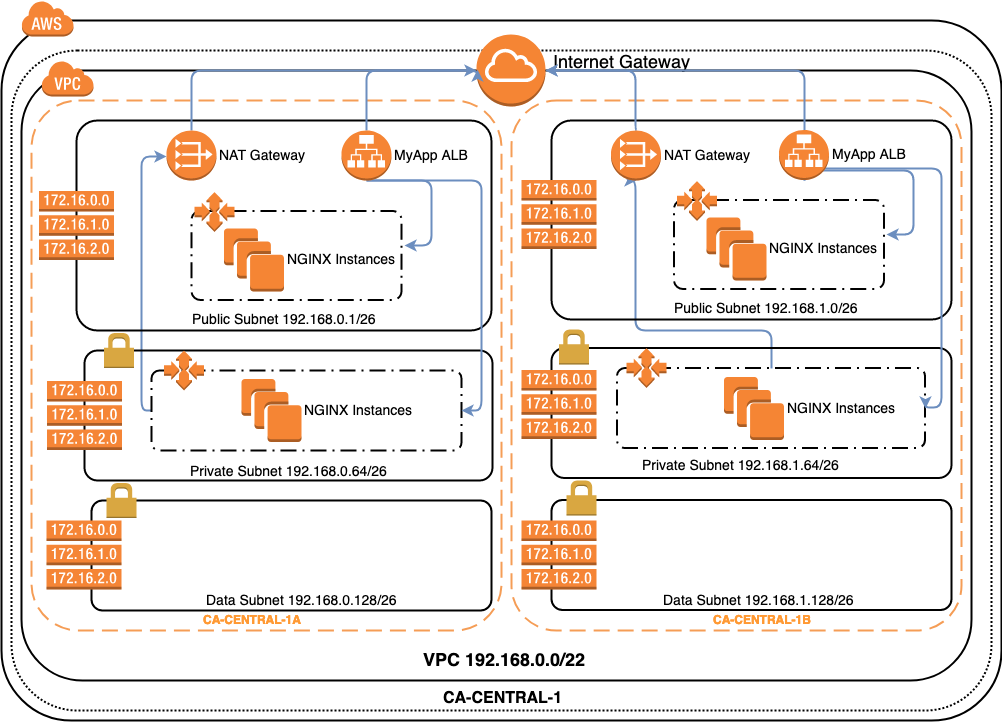

The diagram above was exported from draw.io. Its source (the exported page's mxGraphModel, read from the mxfile embedded in the PNG):
<mxGraphModel dx="1186" dy="670" grid="1" gridSize="10" guides="1" tooltips="1" connect="1" arrows="1" fold="1" page="1" pageScale="1" pageWidth="850" pageHeight="1100" math="0" shadow="0">
  <root>
    <mxCell id="0" />
    <mxCell id="1" style="" parent="0" />
    <mxCell id="FnsSBxLsaF_0gDA4CxV4-1" value="" style="rounded=1;arcSize=10;dashed=0;strokeColor=#000000;fillColor=none;gradientColor=none;strokeWidth=2;" parent="1" vertex="1">
      <mxGeometry x="20" y="40" width="1000" height="700" as="geometry" />
    </mxCell>
    <mxCell id="FnsSBxLsaF_0gDA4CxV4-2" value="" style="dashed=0;html=1;shape=mxgraph.aws3.cloud;fillColor=#F58536;gradientColor=none;dashed=0;" parent="1" vertex="1">
      <mxGeometry x="40" y="20" width="52" height="36" as="geometry" />
    </mxCell>
    <mxCell id="FnsSBxLsaF_0gDA4CxV4-3" value="" style="rounded=1;arcSize=10;dashed=1;strokeColor=#000000;fillColor=none;gradientColor=none;dashPattern=1 1;strokeWidth=2;" parent="1" vertex="1">
      <mxGeometry x="30" y="70" width="980" height="660" as="geometry" />
    </mxCell>
    <mxCell id="FnsSBxLsaF_0gDA4CxV4-4" value="&lt;h3 style=&quot;font-size: 16px;&quot;&gt;CA-CENTRAL-1&lt;/h3&gt;" style="text;html=1;resizable=0;points=[];autosize=1;align=left;verticalAlign=top;spacingTop=-4;fontSize=16;" parent="1" vertex="1">
      <mxGeometry x="460" y="690" width="120" height="40" as="geometry" />
    </mxCell>
    <mxCell id="FnsSBxLsaF_0gDA4CxV4-5" value="" style="rounded=1;arcSize=10;dashed=0;strokeColor=#000000;fillColor=none;gradientColor=none;strokeWidth=2;" parent="1" vertex="1">
      <mxGeometry x="40" y="90" width="950" height="610" as="geometry" />
    </mxCell>
    <mxCell id="FnsSBxLsaF_0gDA4CxV4-6" value="" style="dashed=0;html=1;shape=mxgraph.aws3.virtual_private_cloud;fillColor=#F58536;gradientColor=none;dashed=0;" parent="1" vertex="1">
      <mxGeometry x="60" y="80" width="52" height="36" as="geometry" />
    </mxCell>
    <mxCell id="FnsSBxLsaF_0gDA4CxV4-7" value="" style="rounded=1;arcSize=10;dashed=1;strokeColor=#F59D56;fillColor=none;gradientColor=none;dashPattern=8 4;strokeWidth=2;" parent="1" vertex="1">
      <mxGeometry x="50" y="120" width="470" height="530" as="geometry" />
    </mxCell>
    <mxCell id="FnsSBxLsaF_0gDA4CxV4-8" value="" style="rounded=1;arcSize=10;dashed=1;strokeColor=#F59D56;fillColor=none;gradientColor=none;dashPattern=8 4;strokeWidth=2;" parent="1" vertex="1">
      <mxGeometry x="530" y="120" width="450" height="530" as="geometry" />
    </mxCell>
    <mxCell id="FnsSBxLsaF_0gDA4CxV4-9" value="&lt;font color=&quot;#FF9933&quot;&gt;&lt;b&gt;CA-CENTRAL-1A&lt;/b&gt;&lt;/font&gt;" style="text;html=1;resizable=0;points=[];autosize=1;align=left;verticalAlign=top;spacingTop=-4;" parent="1" vertex="1">
      <mxGeometry x="220" y="630" width="110" height="20" as="geometry" />
    </mxCell>
    <mxCell id="FnsSBxLsaF_0gDA4CxV4-10" value="&lt;font color=&quot;#FF9933&quot;&gt;&lt;b&gt;CA-CENTRAL-1B&lt;/b&gt;&lt;/font&gt;" style="text;html=1;resizable=0;points=[];autosize=1;align=left;verticalAlign=top;spacingTop=-4;" parent="1" vertex="1">
      <mxGeometry x="730" y="630" width="110" height="20" as="geometry" />
    </mxCell>
    <mxCell id="FnsSBxLsaF_0gDA4CxV4-18" value="&lt;h3 style=&quot;font-size: 18px;&quot;&gt;VPC 192.168.0.0/22&lt;/h3&gt;" style="text;html=1;resizable=0;points=[];autosize=1;align=left;verticalAlign=top;spacingTop=-4;fontSize=18;" parent="1" vertex="1">
      <mxGeometry x="440" y="650" width="140" height="40" as="geometry" />
    </mxCell>
    <mxCell id="FnsSBxLsaF_0gDA4CxV4-19" value="" style="outlineConnect=0;dashed=0;verticalLabelPosition=bottom;verticalAlign=top;align=center;html=1;shape=mxgraph.aws3.internet_gateway;fillColor=#F58534;gradientColor=none;fontSize=18;" parent="1" vertex="1">
      <mxGeometry x="495" y="54" width="69" height="72" as="geometry" />
    </mxCell>
    <mxCell id="FnsSBxLsaF_0gDA4CxV4-21" value="Internet Gateway" style="text;html=1;resizable=0;points=[];autosize=1;align=left;verticalAlign=top;spacingTop=-4;fontSize=18;" parent="1" vertex="1">
      <mxGeometry x="570" y="70" width="150" height="20" as="geometry" />
    </mxCell>
    <mxCell id="FnsSBxLsaF_0gDA4CxV4-11" value="Subnets" parent="0" />
    <mxCell id="FnsSBxLsaF_0gDA4CxV4-45" style="edgeStyle=orthogonalEdgeStyle;rounded=1;orthogonalLoop=1;jettySize=auto;html=1;exitX=0;exitY=0.5;exitDx=0;exitDy=0;fontSize=14;verticalAlign=middle;horizontal=1;fillColor=#dae8fc;strokeColor=#6c8ebf;strokeWidth=2;" parent="FnsSBxLsaF_0gDA4CxV4-11" source="FnsSBxLsaF_0gDA4CxV4-27" target="FnsSBxLsaF_0gDA4CxV4-38" edge="1">
      <mxGeometry relative="1" as="geometry">
        <Array as="points">
          <mxPoint x="160" y="430" />
          <mxPoint x="160" y="176" />
        </Array>
      </mxGeometry>
    </mxCell>
    <mxCell id="FnsSBxLsaF_0gDA4CxV4-12" value="" style="rounded=1;arcSize=10;dashed=0;strokeColor=#000000;fillColor=none;gradientColor=none;strokeWidth=2;" parent="FnsSBxLsaF_0gDA4CxV4-11" vertex="1">
      <mxGeometry x="110" y="520" width="400" height="110" as="geometry" />
    </mxCell>
    <mxCell id="FnsSBxLsaF_0gDA4CxV4-13" value="" style="dashed=0;html=1;shape=mxgraph.aws3.permissions;fillColor=#D9A741;gradientColor=none;dashed=0;" parent="FnsSBxLsaF_0gDA4CxV4-11" vertex="1">
      <mxGeometry x="125" y="502.5" width="30" height="35" as="geometry" />
    </mxCell>
    <mxCell id="FnsSBxLsaF_0gDA4CxV4-14" value="" style="outlineConnect=0;dashed=0;verticalLabelPosition=bottom;verticalAlign=top;align=center;html=1;shape=mxgraph.aws3.route_table;fillColor=#F58536;gradientColor=none;" parent="FnsSBxLsaF_0gDA4CxV4-11" vertex="1">
      <mxGeometry x="65" y="540" width="75" height="69" as="geometry" />
    </mxCell>
    <mxCell id="FnsSBxLsaF_0gDA4CxV4-22" value="Data Subnet 192.168.0.128/26 " style="text;html=1;resizable=0;points=[];autosize=1;align=center;verticalAlign=top;spacingTop=-4;fontSize=14;" parent="FnsSBxLsaF_0gDA4CxV4-11" vertex="1">
      <mxGeometry x="190" y="610" width="260" height="20" as="geometry" />
    </mxCell>
    <mxCell id="FnsSBxLsaF_0gDA4CxV4-23" value="" style="rounded=1;arcSize=10;dashed=0;strokeColor=#000000;fillColor=none;gradientColor=none;strokeWidth=2;fontSize=18;" parent="FnsSBxLsaF_0gDA4CxV4-11" vertex="1">
      <mxGeometry x="103" y="370" width="408" height="130" as="geometry" />
    </mxCell>
    <mxCell id="FnsSBxLsaF_0gDA4CxV4-24" value="" style="dashed=0;html=1;shape=mxgraph.aws3.permissions;fillColor=#D9A741;gradientColor=none;dashed=0;fontSize=18;" parent="FnsSBxLsaF_0gDA4CxV4-11" vertex="1">
      <mxGeometry x="122.5" y="352.5" width="30" height="35" as="geometry" />
    </mxCell>
    <mxCell id="FnsSBxLsaF_0gDA4CxV4-25" value="" style="outlineConnect=0;dashed=0;verticalLabelPosition=bottom;verticalAlign=top;align=center;html=1;shape=mxgraph.aws3.route_table;fillColor=#F58536;gradientColor=none;fontSize=18;" parent="FnsSBxLsaF_0gDA4CxV4-11" vertex="1">
      <mxGeometry x="65.5" y="400.5" width="75" height="69" as="geometry" />
    </mxCell>
    <mxCell id="FnsSBxLsaF_0gDA4CxV4-26" value="Private Subnet 192.168.0.64/26 " style="text;html=1;resizable=0;points=[];autosize=1;align=center;verticalAlign=top;spacingTop=-4;fontSize=14;" parent="FnsSBxLsaF_0gDA4CxV4-11" vertex="1">
      <mxGeometry x="172" y="481" width="270" height="20" as="geometry" />
    </mxCell>
    <mxCell id="FnsSBxLsaF_0gDA4CxV4-27" value="" style="rounded=1;arcSize=10;dashed=1;strokeColor=#000000;fillColor=none;gradientColor=none;dashPattern=8 3 1 3;strokeWidth=2;fontSize=14;align=center;" parent="FnsSBxLsaF_0gDA4CxV4-11" vertex="1">
      <mxGeometry x="170" y="390" width="310" height="80" as="geometry" />
    </mxCell>
    <mxCell id="FnsSBxLsaF_0gDA4CxV4-28" value="" style="outlineConnect=0;dashed=0;verticalLabelPosition=bottom;verticalAlign=top;align=center;html=1;shape=mxgraph.aws3.auto_scaling;fillColor=#F58534;gradientColor=none;fontSize=14;" parent="FnsSBxLsaF_0gDA4CxV4-11" vertex="1">
      <mxGeometry x="182.5" y="370" width="40" height="40" as="geometry" />
    </mxCell>
    <mxCell id="FnsSBxLsaF_0gDA4CxV4-31" value="NGINX Instances" style="outlineConnect=0;dashed=0;verticalLabelPosition=middle;verticalAlign=middle;align=left;html=1;shape=mxgraph.aws3.instances;fillColor=#F58534;gradientColor=none;fontSize=14;labelPosition=right;" parent="FnsSBxLsaF_0gDA4CxV4-11" vertex="1">
      <mxGeometry x="260" y="398.5" width="60" height="63" as="geometry" />
    </mxCell>
    <mxCell id="FnsSBxLsaF_0gDA4CxV4-32" value="" style="rounded=1;arcSize=10;dashed=0;strokeColor=#000000;fillColor=none;gradientColor=none;strokeWidth=2;fontSize=14;align=center;" parent="FnsSBxLsaF_0gDA4CxV4-11" vertex="1">
      <mxGeometry x="95" y="140" width="415" height="210" as="geometry" />
    </mxCell>
    <mxCell id="FnsSBxLsaF_0gDA4CxV4-35" value="" style="outlineConnect=0;dashed=0;verticalLabelPosition=bottom;verticalAlign=top;align=center;html=1;shape=mxgraph.aws3.route_table;fillColor=#F58536;gradientColor=none;fontSize=18;" parent="FnsSBxLsaF_0gDA4CxV4-11" vertex="1">
      <mxGeometry x="57.5" y="210.5" width="75" height="69" as="geometry" />
    </mxCell>
    <mxCell id="FnsSBxLsaF_0gDA4CxV4-47" style="edgeStyle=orthogonalEdgeStyle;rounded=1;orthogonalLoop=1;jettySize=auto;html=1;exitX=0.5;exitY=1;exitDx=0;exitDy=0;exitPerimeter=0;entryX=1.013;entryY=0.387;entryDx=0;entryDy=0;entryPerimeter=0;strokeWidth=2;fontSize=14;fillColor=#dae8fc;strokeColor=#6c8ebf;" parent="FnsSBxLsaF_0gDA4CxV4-11" source="FnsSBxLsaF_0gDA4CxV4-36" target="FnsSBxLsaF_0gDA4CxV4-39" edge="1">
      <mxGeometry relative="1" as="geometry">
        <Array as="points">
          <mxPoint x="450" y="200" />
          <mxPoint x="450" y="265" />
        </Array>
      </mxGeometry>
    </mxCell>
    <mxCell id="FnsSBxLsaF_0gDA4CxV4-48" style="edgeStyle=orthogonalEdgeStyle;rounded=1;orthogonalLoop=1;jettySize=auto;html=1;exitX=0.5;exitY=1;exitDx=0;exitDy=0;exitPerimeter=0;entryX=1;entryY=0.5;entryDx=0;entryDy=0;strokeWidth=2;fontSize=14;fillColor=#dae8fc;strokeColor=#6c8ebf;" parent="FnsSBxLsaF_0gDA4CxV4-11" source="FnsSBxLsaF_0gDA4CxV4-36" target="FnsSBxLsaF_0gDA4CxV4-27" edge="1">
      <mxGeometry relative="1" as="geometry">
        <Array as="points">
          <mxPoint x="500" y="200" />
          <mxPoint x="500" y="430" />
        </Array>
      </mxGeometry>
    </mxCell>
    <mxCell id="FnsSBxLsaF_0gDA4CxV4-49" style="edgeStyle=orthogonalEdgeStyle;rounded=1;orthogonalLoop=1;jettySize=auto;html=1;exitX=0.5;exitY=0;exitDx=0;exitDy=0;exitPerimeter=0;entryX=0;entryY=0.5;entryDx=0;entryDy=0;entryPerimeter=0;strokeWidth=2;fontSize=14;fillColor=#dae8fc;strokeColor=#6c8ebf;" parent="FnsSBxLsaF_0gDA4CxV4-11" source="FnsSBxLsaF_0gDA4CxV4-36" target="FnsSBxLsaF_0gDA4CxV4-19" edge="1">
      <mxGeometry relative="1" as="geometry" />
    </mxCell>
    <mxCell id="FnsSBxLsaF_0gDA4CxV4-36" value="MyApp ALB" style="outlineConnect=0;dashed=0;verticalLabelPosition=middle;verticalAlign=middle;align=left;html=1;shape=mxgraph.aws3.application_load_balancer;fillColor=#F58534;gradientColor=none;fontSize=14;labelPosition=right;" parent="FnsSBxLsaF_0gDA4CxV4-11" vertex="1">
      <mxGeometry x="360" y="150" width="50" height="50" as="geometry" />
    </mxCell>
    <mxCell id="FnsSBxLsaF_0gDA4CxV4-52" style="edgeStyle=orthogonalEdgeStyle;rounded=1;orthogonalLoop=1;jettySize=auto;html=1;exitX=0.5;exitY=0;exitDx=0;exitDy=0;exitPerimeter=0;entryX=0.48;entryY=-0.001;entryDx=0;entryDy=0;entryPerimeter=0;strokeWidth=2;fontSize=14;fillColor=#dae8fc;strokeColor=#6c8ebf;" parent="FnsSBxLsaF_0gDA4CxV4-11" source="FnsSBxLsaF_0gDA4CxV4-38" target="FnsSBxLsaF_0gDA4CxV4-5" edge="1">
      <mxGeometry relative="1" as="geometry">
        <Array as="points">
          <mxPoint x="210" y="90" />
        </Array>
      </mxGeometry>
    </mxCell>
    <mxCell id="FnsSBxLsaF_0gDA4CxV4-38" value="NAT Gateway" style="outlineConnect=0;dashed=0;verticalLabelPosition=middle;verticalAlign=middle;align=left;html=1;shape=mxgraph.aws3.vpc_nat_gateway;fillColor=#F58536;gradientColor=none;fontSize=14;labelPosition=right;" parent="FnsSBxLsaF_0gDA4CxV4-11" vertex="1">
      <mxGeometry x="185" y="150" width="50" height="50" as="geometry" />
    </mxCell>
    <mxCell id="FnsSBxLsaF_0gDA4CxV4-39" value="" style="rounded=1;arcSize=10;dashed=1;strokeColor=#000000;fillColor=none;gradientColor=none;dashPattern=8 3 1 3;strokeWidth=2;fontSize=14;align=center;" parent="FnsSBxLsaF_0gDA4CxV4-11" vertex="1">
      <mxGeometry x="210" y="230.5" width="210" height="89" as="geometry" />
    </mxCell>
    <mxCell id="FnsSBxLsaF_0gDA4CxV4-40" value="NGINX Instances" style="outlineConnect=0;dashed=0;verticalLabelPosition=middle;verticalAlign=middle;align=left;html=1;shape=mxgraph.aws3.instances;fillColor=#F58534;gradientColor=none;fontSize=14;labelPosition=right;" parent="FnsSBxLsaF_0gDA4CxV4-11" vertex="1">
      <mxGeometry x="242.5" y="248" width="60" height="63" as="geometry" />
    </mxCell>
    <mxCell id="FnsSBxLsaF_0gDA4CxV4-42" value="" style="outlineConnect=0;dashed=0;verticalLabelPosition=bottom;verticalAlign=top;align=center;html=1;shape=mxgraph.aws3.auto_scaling;fillColor=#F58534;gradientColor=none;fontSize=14;" parent="FnsSBxLsaF_0gDA4CxV4-11" vertex="1">
      <mxGeometry x="213" y="211.5" width="40" height="40" as="geometry" />
    </mxCell>
    <mxCell id="FnsSBxLsaF_0gDA4CxV4-43" value="Public Subnet 192.168.0.1/26 " style="text;html=1;resizable=0;points=[];autosize=1;align=center;verticalAlign=top;spacingTop=-4;fontSize=14;" parent="FnsSBxLsaF_0gDA4CxV4-11" vertex="1">
      <mxGeometry x="202.5" y="329" width="200" height="20" as="geometry" />
    </mxCell>
    <mxCell id="FnsSBxLsaF_0gDA4CxV4-53" style="edgeStyle=orthogonalEdgeStyle;rounded=1;orthogonalLoop=1;jettySize=auto;html=1;exitX=0.5;exitY=0;exitDx=0;exitDy=0;fontSize=14;verticalAlign=middle;horizontal=1;fillColor=#dae8fc;strokeColor=#6c8ebf;strokeWidth=2;entryX=0.5;entryY=1;entryDx=0;entryDy=0;entryPerimeter=0;" parent="FnsSBxLsaF_0gDA4CxV4-11" source="FnsSBxLsaF_0gDA4CxV4-62" target="FnsSBxLsaF_0gDA4CxV4-70" edge="1">
      <mxGeometry relative="1" as="geometry">
        <Array as="points">
          <mxPoint x="790" y="350" />
          <mxPoint x="654" y="350" />
        </Array>
      </mxGeometry>
    </mxCell>
    <mxCell id="FnsSBxLsaF_0gDA4CxV4-54" value="" style="rounded=1;arcSize=10;dashed=0;strokeColor=#000000;fillColor=none;gradientColor=none;strokeWidth=2;" parent="FnsSBxLsaF_0gDA4CxV4-11" vertex="1">
      <mxGeometry x="570" y="519.5" width="400" height="110" as="geometry" />
    </mxCell>
    <mxCell id="FnsSBxLsaF_0gDA4CxV4-55" value="" style="dashed=0;html=1;shape=mxgraph.aws3.permissions;fillColor=#D9A741;gradientColor=none;dashed=0;" parent="FnsSBxLsaF_0gDA4CxV4-11" vertex="1">
      <mxGeometry x="585" y="500" width="30" height="35" as="geometry" />
    </mxCell>
    <mxCell id="FnsSBxLsaF_0gDA4CxV4-56" value="" style="outlineConnect=0;dashed=0;verticalLabelPosition=bottom;verticalAlign=top;align=center;html=1;shape=mxgraph.aws3.route_table;fillColor=#F58536;gradientColor=none;" parent="FnsSBxLsaF_0gDA4CxV4-11" vertex="1">
      <mxGeometry x="540" y="540" width="75" height="69" as="geometry" />
    </mxCell>
    <mxCell id="FnsSBxLsaF_0gDA4CxV4-57" value="Data Subnet 192.168.1.128/26 " style="text;html=1;resizable=0;points=[];autosize=1;align=center;verticalAlign=top;spacingTop=-4;fontSize=14;" parent="FnsSBxLsaF_0gDA4CxV4-11" vertex="1">
      <mxGeometry x="672.5" y="609.5" width="210" height="20" as="geometry" />
    </mxCell>
    <mxCell id="FnsSBxLsaF_0gDA4CxV4-58" value="" style="rounded=1;arcSize=10;dashed=0;strokeColor=#000000;fillColor=none;gradientColor=none;strokeWidth=2;fontSize=18;" parent="FnsSBxLsaF_0gDA4CxV4-11" vertex="1">
      <mxGeometry x="570" y="367.5" width="400" height="130" as="geometry" />
    </mxCell>
    <mxCell id="FnsSBxLsaF_0gDA4CxV4-59" value="" style="dashed=0;html=1;shape=mxgraph.aws3.permissions;fillColor=#D9A741;gradientColor=none;dashed=0;fontSize=18;" parent="FnsSBxLsaF_0gDA4CxV4-11" vertex="1">
      <mxGeometry x="577.5" y="349" width="30" height="35" as="geometry" />
    </mxCell>
    <mxCell id="FnsSBxLsaF_0gDA4CxV4-60" value="" style="outlineConnect=0;dashed=0;verticalLabelPosition=bottom;verticalAlign=top;align=center;html=1;shape=mxgraph.aws3.route_table;fillColor=#F58536;gradientColor=none;fontSize=18;" parent="FnsSBxLsaF_0gDA4CxV4-11" vertex="1">
      <mxGeometry x="540" y="389.5" width="75" height="69" as="geometry" />
    </mxCell>
    <mxCell id="FnsSBxLsaF_0gDA4CxV4-61" value="Private Subnet 192.168.1.64/26 " style="text;html=1;resizable=0;points=[];autosize=1;align=center;verticalAlign=top;spacingTop=-4;fontSize=14;" parent="FnsSBxLsaF_0gDA4CxV4-11" vertex="1">
      <mxGeometry x="654.5" y="475" width="210" height="20" as="geometry" />
    </mxCell>
    <mxCell id="FnsSBxLsaF_0gDA4CxV4-62" value="" style="rounded=1;arcSize=10;dashed=1;strokeColor=#000000;fillColor=none;gradientColor=none;dashPattern=8 3 1 3;strokeWidth=2;fontSize=14;align=center;" parent="FnsSBxLsaF_0gDA4CxV4-11" vertex="1">
      <mxGeometry x="635.5" y="387.5" width="308" height="80" as="geometry" />
    </mxCell>
    <mxCell id="FnsSBxLsaF_0gDA4CxV4-63" value="" style="outlineConnect=0;dashed=0;verticalLabelPosition=bottom;verticalAlign=top;align=center;html=1;shape=mxgraph.aws3.auto_scaling;fillColor=#F58534;gradientColor=none;fontSize=14;" parent="FnsSBxLsaF_0gDA4CxV4-11" vertex="1">
      <mxGeometry x="645" y="367.5" width="40" height="40" as="geometry" />
    </mxCell>
    <mxCell id="FnsSBxLsaF_0gDA4CxV4-64" value="NGINX Instances" style="outlineConnect=0;dashed=0;verticalLabelPosition=middle;verticalAlign=middle;align=left;html=1;shape=mxgraph.aws3.instances;fillColor=#F58534;gradientColor=none;fontSize=14;labelPosition=right;" parent="FnsSBxLsaF_0gDA4CxV4-11" vertex="1">
      <mxGeometry x="742.5" y="396.5" width="60" height="63" as="geometry" />
    </mxCell>
    <mxCell id="FnsSBxLsaF_0gDA4CxV4-65" value="" style="rounded=1;arcSize=10;dashed=0;strokeColor=#000000;fillColor=none;gradientColor=none;strokeWidth=2;fontSize=14;align=center;" parent="FnsSBxLsaF_0gDA4CxV4-11" vertex="1">
      <mxGeometry x="570" y="140" width="400" height="199" as="geometry" />
    </mxCell>
    <mxCell id="FnsSBxLsaF_0gDA4CxV4-66" value="" style="outlineConnect=0;dashed=0;verticalLabelPosition=bottom;verticalAlign=top;align=center;html=1;shape=mxgraph.aws3.route_table;fillColor=#F58536;gradientColor=none;fontSize=18;" parent="FnsSBxLsaF_0gDA4CxV4-11" vertex="1">
      <mxGeometry x="540" y="199.5" width="75" height="69" as="geometry" />
    </mxCell>
    <mxCell id="FnsSBxLsaF_0gDA4CxV4-67" style="edgeStyle=orthogonalEdgeStyle;rounded=1;orthogonalLoop=1;jettySize=auto;html=1;exitX=0.5;exitY=1;exitDx=0;exitDy=0;exitPerimeter=0;entryX=1.013;entryY=0.387;entryDx=0;entryDy=0;entryPerimeter=0;strokeWidth=2;fontSize=14;fillColor=#dae8fc;strokeColor=#6c8ebf;" parent="FnsSBxLsaF_0gDA4CxV4-11" source="FnsSBxLsaF_0gDA4CxV4-69" target="FnsSBxLsaF_0gDA4CxV4-71" edge="1">
      <mxGeometry relative="1" as="geometry">
        <Array as="points">
          <mxPoint x="932" y="190" />
          <mxPoint x="932" y="254" />
        </Array>
      </mxGeometry>
    </mxCell>
    <mxCell id="FnsSBxLsaF_0gDA4CxV4-68" style="edgeStyle=orthogonalEdgeStyle;rounded=1;orthogonalLoop=1;jettySize=auto;html=1;exitX=0.5;exitY=1;exitDx=0;exitDy=0;exitPerimeter=0;entryX=1;entryY=0.5;entryDx=0;entryDy=0;strokeWidth=2;fontSize=14;fillColor=#dae8fc;strokeColor=#6c8ebf;" parent="FnsSBxLsaF_0gDA4CxV4-11" source="FnsSBxLsaF_0gDA4CxV4-69" target="FnsSBxLsaF_0gDA4CxV4-62" edge="1">
      <mxGeometry relative="1" as="geometry">
        <Array as="points">
          <mxPoint x="823" y="188" />
          <mxPoint x="960" y="188" />
          <mxPoint x="960" y="427" />
        </Array>
      </mxGeometry>
    </mxCell>
    <mxCell id="FnsSBxLsaF_0gDA4CxV4-78" style="edgeStyle=orthogonalEdgeStyle;rounded=1;orthogonalLoop=1;jettySize=auto;html=1;exitX=0.5;exitY=0;exitDx=0;exitDy=0;exitPerimeter=0;entryX=1;entryY=0.5;entryDx=0;entryDy=0;entryPerimeter=0;strokeWidth=2;fontSize=14;fillColor=#dae8fc;strokeColor=#6c8ebf;" parent="FnsSBxLsaF_0gDA4CxV4-11" source="FnsSBxLsaF_0gDA4CxV4-69" target="FnsSBxLsaF_0gDA4CxV4-19" edge="1">
      <mxGeometry relative="1" as="geometry" />
    </mxCell>
    <mxCell id="FnsSBxLsaF_0gDA4CxV4-69" value="MyApp ALB" style="outlineConnect=0;dashed=0;verticalLabelPosition=middle;verticalAlign=middle;align=left;html=1;shape=mxgraph.aws3.application_load_balancer;fillColor=#F58534;gradientColor=none;fontSize=14;labelPosition=right;" parent="FnsSBxLsaF_0gDA4CxV4-11" vertex="1">
      <mxGeometry x="797.5" y="149.5" width="50" height="50" as="geometry" />
    </mxCell>
    <mxCell id="FnsSBxLsaF_0gDA4CxV4-76" style="edgeStyle=orthogonalEdgeStyle;rounded=1;orthogonalLoop=1;jettySize=auto;html=1;exitX=0.5;exitY=0;exitDx=0;exitDy=0;exitPerimeter=0;strokeWidth=2;fontSize=14;entryX=1;entryY=0.5;entryDx=0;entryDy=0;entryPerimeter=0;fillColor=#dae8fc;strokeColor=#6c8ebf;" parent="FnsSBxLsaF_0gDA4CxV4-11" source="FnsSBxLsaF_0gDA4CxV4-70" target="FnsSBxLsaF_0gDA4CxV4-19" edge="1">
      <mxGeometry relative="1" as="geometry">
        <Array as="points">
          <mxPoint x="654" y="90" />
        </Array>
      </mxGeometry>
    </mxCell>
    <mxCell id="FnsSBxLsaF_0gDA4CxV4-70" value="NAT Gateway" style="outlineConnect=0;dashed=0;verticalLabelPosition=middle;verticalAlign=middle;align=left;html=1;shape=mxgraph.aws3.vpc_nat_gateway;fillColor=#F58536;gradientColor=none;fontSize=14;labelPosition=right;" parent="FnsSBxLsaF_0gDA4CxV4-11" vertex="1">
      <mxGeometry x="629.5" y="150" width="50" height="50" as="geometry" />
    </mxCell>
    <mxCell id="FnsSBxLsaF_0gDA4CxV4-71" value="" style="rounded=1;arcSize=10;dashed=1;strokeColor=#000000;fillColor=none;gradientColor=none;dashPattern=8 3 1 3;strokeWidth=2;fontSize=14;align=center;" parent="FnsSBxLsaF_0gDA4CxV4-11" vertex="1">
      <mxGeometry x="692.5" y="219.5" width="210" height="89" as="geometry" />
    </mxCell>
    <mxCell id="FnsSBxLsaF_0gDA4CxV4-72" value="NGINX Instances" style="outlineConnect=0;dashed=0;verticalLabelPosition=middle;verticalAlign=middle;align=left;html=1;shape=mxgraph.aws3.instances;fillColor=#F58534;gradientColor=none;fontSize=14;labelPosition=right;" parent="FnsSBxLsaF_0gDA4CxV4-11" vertex="1">
      <mxGeometry x="725" y="237" width="60" height="63" as="geometry" />
    </mxCell>
    <mxCell id="FnsSBxLsaF_0gDA4CxV4-73" value="" style="outlineConnect=0;dashed=0;verticalLabelPosition=bottom;verticalAlign=top;align=center;html=1;shape=mxgraph.aws3.auto_scaling;fillColor=#F58534;gradientColor=none;fontSize=14;" parent="FnsSBxLsaF_0gDA4CxV4-11" vertex="1">
      <mxGeometry x="695.5" y="200.5" width="40" height="40" as="geometry" />
    </mxCell>
    <mxCell id="FnsSBxLsaF_0gDA4CxV4-74" value="Public Subnet 192.168.1.0/26 " style="text;html=1;resizable=0;points=[];autosize=1;align=center;verticalAlign=top;spacingTop=-4;fontSize=14;" parent="FnsSBxLsaF_0gDA4CxV4-11" vertex="1">
      <mxGeometry x="685" y="318" width="200" height="20" as="geometry" />
    </mxCell>
  </root>
</mxGraphModel>